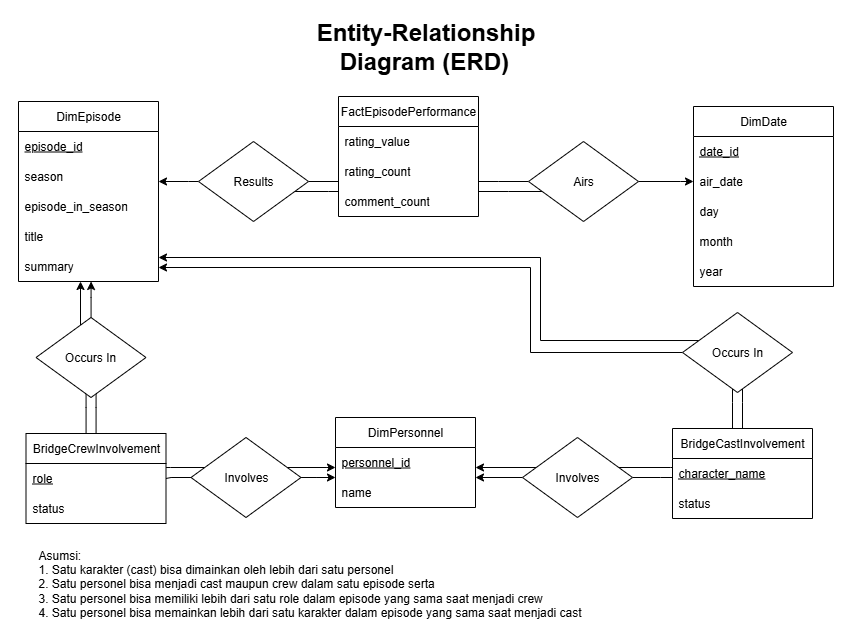

The diagram above was exported from draw.io. Its source (the exported page's mxGraphModel, read from the mxfile embedded in the PNG):
<mxGraphModel dx="2946" dy="1764" grid="1" gridSize="10" guides="1" tooltips="1" connect="1" arrows="1" fold="1" page="1" pageScale="1" pageWidth="850" pageHeight="1100" math="0" shadow="0">
  <root>
    <mxCell id="0" />
    <mxCell id="1" parent="0" />
    <mxCell id="2" value="" style="rounded=0;whiteSpace=wrap;html=1;strokeColor=none;" vertex="1" parent="1">
      <mxGeometry x="-1700" y="-397" width="860" height="627" as="geometry" />
    </mxCell>
    <mxCell id="3" value="FactEpisodePerformance" style="swimlane;fontStyle=0;childLayout=stackLayout;horizontal=1;startSize=30;horizontalStack=0;resizeParent=1;resizeParentMax=0;resizeLast=0;collapsible=1;marginBottom=0;whiteSpace=wrap;html=1;" vertex="1" parent="1">
      <mxGeometry x="-1362" y="-301" width="140" height="120" as="geometry" />
    </mxCell>
    <mxCell id="4" value="rating_value" style="text;strokeColor=none;fillColor=none;align=left;verticalAlign=middle;spacingLeft=4;spacingRight=4;overflow=hidden;points=[[0,0.5],[1,0.5]];portConstraint=eastwest;rotatable=0;whiteSpace=wrap;html=1;" vertex="1" parent="3">
      <mxGeometry y="30" width="140" height="30" as="geometry" />
    </mxCell>
    <mxCell id="5" value="rating_count" style="text;strokeColor=none;fillColor=none;align=left;verticalAlign=middle;spacingLeft=4;spacingRight=4;overflow=hidden;points=[[0,0.5],[1,0.5]];portConstraint=eastwest;rotatable=0;whiteSpace=wrap;html=1;" vertex="1" parent="3">
      <mxGeometry y="60" width="140" height="30" as="geometry" />
    </mxCell>
    <mxCell id="6" value="comment_count" style="text;strokeColor=none;fillColor=none;align=left;verticalAlign=middle;spacingLeft=4;spacingRight=4;overflow=hidden;points=[[0,0.5],[1,0.5]];portConstraint=eastwest;rotatable=0;whiteSpace=wrap;html=1;" vertex="1" parent="3">
      <mxGeometry y="90" width="140" height="30" as="geometry" />
    </mxCell>
    <mxCell id="7" style="edgeStyle=orthogonalEdgeStyle;rounded=0;orthogonalLoop=1;jettySize=auto;html=1;endArrow=none;endFill=0;startArrow=classic;startFill=1;" edge="1" source="8" target="22" parent="1">
      <mxGeometry relative="1" as="geometry">
        <Array as="points">
          <mxPoint x="-1512" y="-216" />
          <mxPoint x="-1512" y="-216" />
        </Array>
      </mxGeometry>
    </mxCell>
    <mxCell id="8" value="DimEpisode" style="swimlane;fontStyle=0;childLayout=stackLayout;horizontal=1;startSize=30;horizontalStack=0;resizeParent=1;resizeParentMax=0;resizeLast=0;collapsible=1;marginBottom=0;whiteSpace=wrap;html=1;" vertex="1" parent="1">
      <mxGeometry x="-1682" y="-296" width="140" height="180" as="geometry" />
    </mxCell>
    <mxCell id="9" value="episode_id" style="text;strokeColor=none;fillColor=none;align=left;verticalAlign=middle;spacingLeft=4;spacingRight=4;overflow=hidden;points=[[0,0.5],[1,0.5]];portConstraint=eastwest;rotatable=0;whiteSpace=wrap;html=1;fontStyle=4" vertex="1" parent="8">
      <mxGeometry y="30" width="140" height="30" as="geometry" />
    </mxCell>
    <mxCell id="10" value="season" style="text;strokeColor=none;fillColor=none;align=left;verticalAlign=middle;spacingLeft=4;spacingRight=4;overflow=hidden;points=[[0,0.5],[1,0.5]];portConstraint=eastwest;rotatable=0;whiteSpace=wrap;html=1;" vertex="1" parent="8">
      <mxGeometry y="60" width="140" height="30" as="geometry" />
    </mxCell>
    <mxCell id="11" value="episode_in_season" style="text;strokeColor=none;fillColor=none;align=left;verticalAlign=middle;spacingLeft=4;spacingRight=4;overflow=hidden;points=[[0,0.5],[1,0.5]];portConstraint=eastwest;rotatable=0;whiteSpace=wrap;html=1;" vertex="1" parent="8">
      <mxGeometry y="90" width="140" height="30" as="geometry" />
    </mxCell>
    <mxCell id="12" value="title" style="text;strokeColor=none;fillColor=none;align=left;verticalAlign=middle;spacingLeft=4;spacingRight=4;overflow=hidden;points=[[0,0.5],[1,0.5]];portConstraint=eastwest;rotatable=0;whiteSpace=wrap;html=1;" vertex="1" parent="8">
      <mxGeometry y="120" width="140" height="30" as="geometry" />
    </mxCell>
    <mxCell id="13" value="summary" style="text;strokeColor=none;fillColor=none;align=left;verticalAlign=middle;spacingLeft=4;spacingRight=4;overflow=hidden;points=[[0,0.5],[1,0.5]];portConstraint=eastwest;rotatable=0;whiteSpace=wrap;html=1;" vertex="1" parent="8">
      <mxGeometry y="150" width="140" height="30" as="geometry" />
    </mxCell>
    <mxCell id="14" value="DimDate" style="swimlane;fontStyle=0;childLayout=stackLayout;horizontal=1;startSize=30;horizontalStack=0;resizeParent=1;resizeParentMax=0;resizeLast=0;collapsible=1;marginBottom=0;whiteSpace=wrap;html=1;" vertex="1" parent="1">
      <mxGeometry x="-1007" y="-291" width="140" height="180" as="geometry" />
    </mxCell>
    <mxCell id="15" value="date_id" style="text;strokeColor=none;fillColor=none;align=left;verticalAlign=middle;spacingLeft=4;spacingRight=4;overflow=hidden;points=[[0,0.5],[1,0.5]];portConstraint=eastwest;rotatable=0;whiteSpace=wrap;html=1;fontStyle=4" vertex="1" parent="14">
      <mxGeometry y="30" width="140" height="30" as="geometry" />
    </mxCell>
    <mxCell id="16" value="air_date" style="text;strokeColor=none;fillColor=none;align=left;verticalAlign=middle;spacingLeft=4;spacingRight=4;overflow=hidden;points=[[0,0.5],[1,0.5]];portConstraint=eastwest;rotatable=0;whiteSpace=wrap;html=1;fontStyle=0" vertex="1" parent="14">
      <mxGeometry y="60" width="140" height="30" as="geometry" />
    </mxCell>
    <mxCell id="17" value="day" style="text;strokeColor=none;fillColor=none;align=left;verticalAlign=middle;spacingLeft=4;spacingRight=4;overflow=hidden;points=[[0,0.5],[1,0.5]];portConstraint=eastwest;rotatable=0;whiteSpace=wrap;html=1;" vertex="1" parent="14">
      <mxGeometry y="90" width="140" height="30" as="geometry" />
    </mxCell>
    <mxCell id="18" value="month" style="text;strokeColor=none;fillColor=none;align=left;verticalAlign=middle;spacingLeft=4;spacingRight=4;overflow=hidden;points=[[0,0.5],[1,0.5]];portConstraint=eastwest;rotatable=0;whiteSpace=wrap;html=1;" vertex="1" parent="14">
      <mxGeometry y="120" width="140" height="30" as="geometry" />
    </mxCell>
    <mxCell id="19" value="year" style="text;strokeColor=none;fillColor=none;align=left;verticalAlign=middle;spacingLeft=4;spacingRight=4;overflow=hidden;points=[[0,0.5],[1,0.5]];portConstraint=eastwest;rotatable=0;whiteSpace=wrap;html=1;" vertex="1" parent="14">
      <mxGeometry y="150" width="140" height="30" as="geometry" />
    </mxCell>
    <mxCell id="20" style="edgeStyle=orthogonalEdgeStyle;rounded=0;orthogonalLoop=1;jettySize=auto;html=1;endArrow=none;endFill=0;" edge="1" source="22" target="3" parent="1">
      <mxGeometry relative="1" as="geometry">
        <Array as="points">
          <mxPoint x="-1362" y="-216" />
          <mxPoint x="-1362" y="-216" />
        </Array>
      </mxGeometry>
    </mxCell>
    <mxCell id="21" style="edgeStyle=orthogonalEdgeStyle;rounded=0;orthogonalLoop=1;jettySize=auto;html=1;endArrow=none;endFill=0;" edge="1" source="22" target="3" parent="1">
      <mxGeometry relative="1" as="geometry">
        <Array as="points">
          <mxPoint x="-1372" y="-206" />
          <mxPoint x="-1372" y="-206" />
        </Array>
      </mxGeometry>
    </mxCell>
    <mxCell id="22" value="Results" style="rhombus;whiteSpace=wrap;html=1;" vertex="1" parent="1">
      <mxGeometry x="-1502" y="-256" width="110" height="80" as="geometry" />
    </mxCell>
    <mxCell id="23" style="edgeStyle=orthogonalEdgeStyle;rounded=0;orthogonalLoop=1;jettySize=auto;html=1;" edge="1" source="26" target="14" parent="1">
      <mxGeometry relative="1" as="geometry">
        <Array as="points">
          <mxPoint x="-1020" y="-216" />
          <mxPoint x="-1020" y="-216" />
        </Array>
      </mxGeometry>
    </mxCell>
    <mxCell id="24" style="edgeStyle=orthogonalEdgeStyle;rounded=0;orthogonalLoop=1;jettySize=auto;html=1;endArrow=none;endFill=0;" edge="1" source="26" target="3" parent="1">
      <mxGeometry relative="1" as="geometry">
        <Array as="points">
          <mxPoint x="-1202" y="-216" />
          <mxPoint x="-1202" y="-216" />
        </Array>
      </mxGeometry>
    </mxCell>
    <mxCell id="25" style="edgeStyle=orthogonalEdgeStyle;rounded=0;orthogonalLoop=1;jettySize=auto;html=1;endArrow=none;endFill=0;" edge="1" source="26" target="3" parent="1">
      <mxGeometry relative="1" as="geometry">
        <Array as="points">
          <mxPoint x="-1192" y="-206" />
          <mxPoint x="-1192" y="-206" />
        </Array>
      </mxGeometry>
    </mxCell>
    <mxCell id="26" value="Airs" style="rhombus;whiteSpace=wrap;html=1;" vertex="1" parent="1">
      <mxGeometry x="-1172" y="-256" width="110" height="80" as="geometry" />
    </mxCell>
    <mxCell id="27" value="BridgeCrewInvolvement" style="swimlane;fontStyle=0;childLayout=stackLayout;horizontal=1;startSize=30;horizontalStack=0;resizeParent=1;resizeParentMax=0;resizeLast=0;collapsible=1;marginBottom=0;whiteSpace=wrap;html=1;" vertex="1" parent="1">
      <mxGeometry x="-1674.5" y="36" width="140" height="90" as="geometry" />
    </mxCell>
    <mxCell id="28" value="role" style="text;strokeColor=none;fillColor=none;align=left;verticalAlign=middle;spacingLeft=4;spacingRight=4;overflow=hidden;points=[[0,0.5],[1,0.5]];portConstraint=eastwest;rotatable=0;whiteSpace=wrap;html=1;fontStyle=4" vertex="1" parent="27">
      <mxGeometry y="30" width="140" height="30" as="geometry" />
    </mxCell>
    <mxCell id="29" value="status" style="text;strokeColor=none;fillColor=none;align=left;verticalAlign=middle;spacingLeft=4;spacingRight=4;overflow=hidden;points=[[0,0.5],[1,0.5]];portConstraint=eastwest;rotatable=0;whiteSpace=wrap;html=1;fontStyle=0" vertex="1" parent="27">
      <mxGeometry y="60" width="140" height="30" as="geometry" />
    </mxCell>
    <mxCell id="30" value="DimPersonnel" style="swimlane;fontStyle=0;childLayout=stackLayout;horizontal=1;startSize=30;horizontalStack=0;resizeParent=1;resizeParentMax=0;resizeLast=0;collapsible=1;marginBottom=0;whiteSpace=wrap;html=1;" vertex="1" parent="1">
      <mxGeometry x="-1365" y="20" width="140" height="90" as="geometry" />
    </mxCell>
    <mxCell id="31" value="personnel_id" style="text;strokeColor=none;fillColor=none;align=left;verticalAlign=middle;spacingLeft=4;spacingRight=4;overflow=hidden;points=[[0,0.5],[1,0.5]];portConstraint=eastwest;rotatable=0;whiteSpace=wrap;html=1;fontStyle=4" vertex="1" parent="30">
      <mxGeometry y="30" width="140" height="30" as="geometry" />
    </mxCell>
    <mxCell id="32" value="name" style="text;strokeColor=none;fillColor=none;align=left;verticalAlign=middle;spacingLeft=4;spacingRight=4;overflow=hidden;points=[[0,0.5],[1,0.5]];portConstraint=eastwest;rotatable=0;whiteSpace=wrap;html=1;fontStyle=0" vertex="1" parent="30">
      <mxGeometry y="60" width="140" height="30" as="geometry" />
    </mxCell>
    <mxCell id="33" style="edgeStyle=orthogonalEdgeStyle;rounded=0;orthogonalLoop=1;jettySize=auto;html=1;endArrow=none;endFill=0;" edge="1" source="37" target="27" parent="1">
      <mxGeometry relative="1" as="geometry">
        <Array as="points">
          <mxPoint x="-1614.5" y="10" />
          <mxPoint x="-1614.5" y="10" />
        </Array>
      </mxGeometry>
    </mxCell>
    <mxCell id="34" style="edgeStyle=orthogonalEdgeStyle;rounded=0;orthogonalLoop=1;jettySize=auto;html=1;endArrow=none;endFill=0;" edge="1" source="37" target="27" parent="1">
      <mxGeometry relative="1" as="geometry">
        <Array as="points">
          <mxPoint x="-1604.5" y="10" />
          <mxPoint x="-1604.5" y="10" />
        </Array>
      </mxGeometry>
    </mxCell>
    <mxCell id="35" style="edgeStyle=orthogonalEdgeStyle;rounded=0;orthogonalLoop=1;jettySize=auto;html=1;" edge="1" source="37" target="8" parent="1">
      <mxGeometry relative="1" as="geometry">
        <Array as="points">
          <mxPoint x="-1620" y="-110" />
          <mxPoint x="-1620" y="-110" />
        </Array>
      </mxGeometry>
    </mxCell>
    <mxCell id="36" style="edgeStyle=orthogonalEdgeStyle;rounded=0;orthogonalLoop=1;jettySize=auto;html=1;" edge="1" source="37" target="8" parent="1">
      <mxGeometry relative="1" as="geometry">
        <Array as="points">
          <mxPoint x="-1609" y="-100" />
          <mxPoint x="-1609" y="-100" />
        </Array>
      </mxGeometry>
    </mxCell>
    <mxCell id="37" value="Occurs In" style="rhombus;whiteSpace=wrap;html=1;" vertex="1" parent="1">
      <mxGeometry x="-1664.5" y="-80" width="110" height="80" as="geometry" />
    </mxCell>
    <mxCell id="38" style="edgeStyle=orthogonalEdgeStyle;rounded=0;orthogonalLoop=1;jettySize=auto;html=1;" edge="1" source="42" target="30" parent="1">
      <mxGeometry relative="1" as="geometry">
        <Array as="points">
          <mxPoint x="-1374.5" y="70" />
          <mxPoint x="-1374.5" y="70" />
        </Array>
      </mxGeometry>
    </mxCell>
    <mxCell id="39" style="edgeStyle=orthogonalEdgeStyle;rounded=0;orthogonalLoop=1;jettySize=auto;html=1;" edge="1" source="42" target="30" parent="1">
      <mxGeometry relative="1" as="geometry">
        <Array as="points">
          <mxPoint x="-1384.5" y="80" />
          <mxPoint x="-1384.5" y="80" />
        </Array>
      </mxGeometry>
    </mxCell>
    <mxCell id="40" style="edgeStyle=orthogonalEdgeStyle;rounded=0;orthogonalLoop=1;jettySize=auto;html=1;endArrow=none;endFill=0;" edge="1" source="42" target="27" parent="1">
      <mxGeometry relative="1" as="geometry" />
    </mxCell>
    <mxCell id="41" style="edgeStyle=orthogonalEdgeStyle;rounded=0;orthogonalLoop=1;jettySize=auto;html=1;endArrow=none;endFill=0;" edge="1" source="42" target="27" parent="1">
      <mxGeometry relative="1" as="geometry">
        <Array as="points">
          <mxPoint x="-1530" y="70" />
          <mxPoint x="-1530" y="70" />
        </Array>
      </mxGeometry>
    </mxCell>
    <mxCell id="42" value="Involves" style="rhombus;whiteSpace=wrap;html=1;" vertex="1" parent="1">
      <mxGeometry x="-1509.5" y="40" width="110" height="80" as="geometry" />
    </mxCell>
    <mxCell id="43" value="&lt;h1 style=&quot;margin-top: 0px;&quot;&gt;&lt;span style=&quot;background-color: transparent; color: light-dark(rgb(0, 0, 0), rgb(255, 255, 255));&quot;&gt;Entity-Relationship Diagram (ERD)&lt;span style=&quot;font-size: 12px; font-weight: 400;&quot;&gt;&amp;nbsp;&lt;/span&gt;&lt;/span&gt;&lt;/h1&gt;" style="text;html=1;whiteSpace=wrap;overflow=hidden;rounded=0;align=center;" vertex="1" parent="1">
      <mxGeometry x="-1420" y="-386" width="291" height="70" as="geometry" />
    </mxCell>
    <mxCell id="44" value="&lt;div style=&quot;text-align: justify;&quot;&gt;&lt;div&gt;&lt;span style=&quot;background-color: transparent; color: light-dark(rgb(0, 0, 0), rgb(255, 255, 255));&quot;&gt;Asumsi:&amp;nbsp;&lt;/span&gt;&lt;/div&gt;&lt;div&gt;1. Satu karakter (cast) bisa dimainkan oleh lebih dari satu personel&lt;/div&gt;&lt;div&gt;&lt;span style=&quot;background-color: transparent; color: light-dark(rgb(0, 0, 0), rgb(255, 255, 255));&quot;&gt;2. Satu personel bisa menjadi cast maupun crew dalam satu episode serta&lt;/span&gt;&lt;/div&gt;&lt;div&gt;&lt;span style=&quot;background-color: transparent; color: light-dark(rgb(0, 0, 0), rgb(255, 255, 255));&quot;&gt;3. Satu personel bisa memiliki lebih dari satu role dalam episode yang sama saat menjadi crew&lt;/span&gt;&lt;/div&gt;&lt;div&gt;&lt;span style=&quot;background-color: transparent; color: light-dark(rgb(0, 0, 0), rgb(255, 255, 255));&quot;&gt;4. Satu personel bisa memainkan lebih dari satu karakter dalam episode yang sama saat menjadi cast&lt;/span&gt;&lt;/div&gt;&lt;/div&gt;" style="text;html=1;align=left;verticalAlign=middle;whiteSpace=wrap;rounded=0;" vertex="1" parent="1">
      <mxGeometry x="-1664.5" y="154" width="750" height="64" as="geometry" />
    </mxCell>
    <mxCell id="45" value="BridgeCastInvolvement" style="swimlane;fontStyle=0;childLayout=stackLayout;horizontal=1;startSize=30;horizontalStack=0;resizeParent=1;resizeParentMax=0;resizeLast=0;collapsible=1;marginBottom=0;whiteSpace=wrap;html=1;" vertex="1" parent="1">
      <mxGeometry x="-1028" y="31" width="140" height="90" as="geometry" />
    </mxCell>
    <mxCell id="46" value="character_name" style="text;strokeColor=none;fillColor=none;align=left;verticalAlign=middle;spacingLeft=4;spacingRight=4;overflow=hidden;points=[[0,0.5],[1,0.5]];portConstraint=eastwest;rotatable=0;whiteSpace=wrap;html=1;fontStyle=4" vertex="1" parent="45">
      <mxGeometry y="30" width="140" height="30" as="geometry" />
    </mxCell>
    <mxCell id="47" value="status" style="text;strokeColor=none;fillColor=none;align=left;verticalAlign=middle;spacingLeft=4;spacingRight=4;overflow=hidden;points=[[0,0.5],[1,0.5]];portConstraint=eastwest;rotatable=0;whiteSpace=wrap;html=1;fontStyle=0" vertex="1" parent="45">
      <mxGeometry y="60" width="140" height="30" as="geometry" />
    </mxCell>
    <mxCell id="48" style="edgeStyle=orthogonalEdgeStyle;rounded=0;orthogonalLoop=1;jettySize=auto;html=1;endArrow=none;endFill=0;" edge="1" source="52" target="45" parent="1">
      <mxGeometry relative="1" as="geometry">
        <Array as="points">
          <mxPoint x="-968" y="5" />
          <mxPoint x="-968" y="5" />
        </Array>
      </mxGeometry>
    </mxCell>
    <mxCell id="49" style="edgeStyle=orthogonalEdgeStyle;rounded=0;orthogonalLoop=1;jettySize=auto;html=1;endArrow=none;endFill=0;" edge="1" source="52" target="45" parent="1">
      <mxGeometry relative="1" as="geometry">
        <Array as="points">
          <mxPoint x="-958" y="5" />
          <mxPoint x="-958" y="5" />
        </Array>
      </mxGeometry>
    </mxCell>
    <mxCell id="50" style="edgeStyle=orthogonalEdgeStyle;rounded=0;orthogonalLoop=1;jettySize=auto;html=1;" edge="1" source="52" target="8" parent="1">
      <mxGeometry relative="1" as="geometry">
        <Array as="points">
          <mxPoint x="-1170" y="-45" />
          <mxPoint x="-1170" y="-130" />
        </Array>
      </mxGeometry>
    </mxCell>
    <mxCell id="51" style="edgeStyle=orthogonalEdgeStyle;rounded=0;orthogonalLoop=1;jettySize=auto;html=1;" edge="1" target="8" parent="1">
      <mxGeometry relative="1" as="geometry">
        <mxPoint x="-997.4085365853659" y="-56.975609756097356" as="sourcePoint" />
        <mxPoint x="-1542" y="-136.97560975609736" as="targetPoint" />
        <Array as="points">
          <mxPoint x="-1160" y="-57" />
          <mxPoint x="-1160" y="-140" />
        </Array>
      </mxGeometry>
    </mxCell>
    <mxCell id="52" value="Occurs In" style="rhombus;whiteSpace=wrap;html=1;" vertex="1" parent="1">
      <mxGeometry x="-1018" y="-85" width="110" height="80" as="geometry" />
    </mxCell>
    <mxCell id="53" style="edgeStyle=orthogonalEdgeStyle;rounded=0;orthogonalLoop=1;jettySize=auto;html=1;" edge="1" source="57" target="30" parent="1">
      <mxGeometry relative="1" as="geometry">
        <Array as="points">
          <mxPoint x="-1220" y="80" />
          <mxPoint x="-1220" y="80" />
        </Array>
      </mxGeometry>
    </mxCell>
    <mxCell id="54" style="edgeStyle=orthogonalEdgeStyle;rounded=0;orthogonalLoop=1;jettySize=auto;html=1;" edge="1" source="57" target="30" parent="1">
      <mxGeometry relative="1" as="geometry">
        <Array as="points">
          <mxPoint x="-1220" y="70" />
          <mxPoint x="-1220" y="70" />
        </Array>
      </mxGeometry>
    </mxCell>
    <mxCell id="55" style="edgeStyle=orthogonalEdgeStyle;rounded=0;orthogonalLoop=1;jettySize=auto;html=1;endArrow=none;endFill=0;" edge="1" source="57" target="45" parent="1">
      <mxGeometry relative="1" as="geometry">
        <Array as="points">
          <mxPoint x="-1030" y="70" />
          <mxPoint x="-1030" y="70" />
        </Array>
      </mxGeometry>
    </mxCell>
    <mxCell id="56" style="edgeStyle=orthogonalEdgeStyle;rounded=0;orthogonalLoop=1;jettySize=auto;html=1;endArrow=none;endFill=0;" edge="1" source="57" target="45" parent="1">
      <mxGeometry relative="1" as="geometry">
        <Array as="points">
          <mxPoint x="-1040" y="80" />
          <mxPoint x="-1040" y="80" />
        </Array>
      </mxGeometry>
    </mxCell>
    <mxCell id="57" value="Involves" style="rhombus;whiteSpace=wrap;html=1;" vertex="1" parent="1">
      <mxGeometry x="-1178" y="40" width="110" height="80" as="geometry" />
    </mxCell>
  </root>
</mxGraphModel>